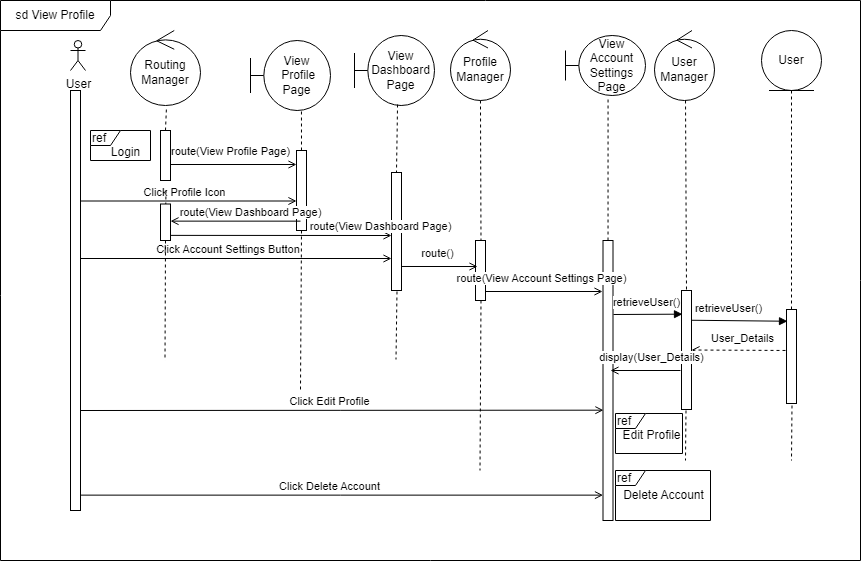

The diagram above was exported from draw.io. Its source (the exported page's mxGraphModel, read from the mxfile embedded in the PNG):
<mxGraphModel dx="1050" dy="549" grid="1" gridSize="10" guides="1" tooltips="1" connect="1" arrows="1" fold="1" page="1" pageScale="1" pageWidth="827" pageHeight="1169" math="0" shadow="0">
  <root>
    <mxCell id="0" />
    <mxCell id="1" parent="0" />
    <mxCell id="2" value="" style="rounded=0;whiteSpace=wrap;html=1;rotation=0;" vertex="1" parent="1">
      <mxGeometry x="612.5" y="250" width="10" height="280" as="geometry" />
    </mxCell>
    <mxCell id="3" value="" style="rounded=0;whiteSpace=wrap;html=1;rotation=0;" vertex="1" parent="1">
      <mxGeometry x="485" y="250" width="10" height="60" as="geometry" />
    </mxCell>
    <mxCell id="4" value="User" style="shape=umlActor;verticalLabelPosition=bottom;verticalAlign=top;html=1;outlineConnect=0;" vertex="1" parent="1">
      <mxGeometry x="80" y="50" width="15" height="30" as="geometry" />
    </mxCell>
    <mxCell id="5" value="View&lt;br&gt;&amp;nbsp;Profile Page" style="shape=umlBoundary;whiteSpace=wrap;html=1;" vertex="1" parent="1">
      <mxGeometry x="260" y="50" width="80" height="70" as="geometry" />
    </mxCell>
    <mxCell id="6" value="" style="endArrow=none;dashed=1;html=1;rounded=0;entryX=0.562;entryY=0.989;entryDx=0;entryDy=0;entryPerimeter=0;exitX=0.5;exitY=0;exitDx=0;exitDy=0;" edge="1" source="18" parent="1">
      <mxGeometry width="50" height="50" relative="1" as="geometry">
        <mxPoint x="429" y="140" as="sourcePoint" />
        <mxPoint x="310.96000000000004" y="119.23000000000002" as="targetPoint" />
      </mxGeometry>
    </mxCell>
    <mxCell id="7" value="User" style="ellipse;shape=umlEntity;whiteSpace=wrap;html=1;" vertex="1" parent="1">
      <mxGeometry x="771" y="40" width="60" height="60" as="geometry" />
    </mxCell>
    <mxCell id="8" value="" style="endArrow=none;dashed=1;html=1;rounded=0;endSize=6;entryX=0.5;entryY=1;entryDx=0;entryDy=0;exitX=0.5;exitY=0;exitDx=0;exitDy=0;" edge="1" source="29" target="7" parent="1">
      <mxGeometry width="50" height="50" relative="1" as="geometry">
        <mxPoint x="740.0500000000002" y="126.00250000000005" as="sourcePoint" />
        <mxPoint x="430" y="280" as="targetPoint" />
      </mxGeometry>
    </mxCell>
    <mxCell id="9" value="View Account Settings Page" style="shape=umlBoundary;whiteSpace=wrap;html=1;" vertex="1" parent="1">
      <mxGeometry x="575" y="45" width="80" height="60" as="geometry" />
    </mxCell>
    <mxCell id="10" value="" style="endArrow=none;dashed=1;html=1;rounded=0;entryX=0.557;entryY=1.05;entryDx=0;entryDy=0;entryPerimeter=0;" edge="1" source="2" parent="1">
      <mxGeometry width="50" height="50" relative="1" as="geometry">
        <mxPoint x="618" y="260" as="sourcePoint" />
        <mxPoint x="617.56" y="108" as="targetPoint" />
      </mxGeometry>
    </mxCell>
    <mxCell id="11" value="" style="html=1;points=[];perimeter=orthogonalPerimeter;outlineConnect=0;targetShapes=umlLifeline;portConstraint=eastwest;newEdgeStyle={&quot;edgeStyle&quot;:&quot;elbowEdgeStyle&quot;,&quot;elbow&quot;:&quot;vertical&quot;,&quot;curved&quot;:0,&quot;rounded&quot;:0};" vertex="1" parent="1">
      <mxGeometry x="80" y="100" width="10" height="420" as="geometry" />
    </mxCell>
    <mxCell id="12" value="sd View Profile" style="shape=umlFrame;whiteSpace=wrap;html=1;pointerEvents=0;width=110;height=30;movable=1;resizable=1;rotatable=1;deletable=1;editable=1;locked=0;connectable=1;" vertex="1" parent="1">
      <mxGeometry x="10" y="10" width="860" height="560" as="geometry" />
    </mxCell>
    <mxCell id="13" value="Click Account Settings Button&amp;nbsp;" style="html=1;verticalAlign=bottom;endArrow=open;elbow=vertical;rounded=0;endFill=0;entryX=0;entryY=0.75;entryDx=0;entryDy=0;" edge="1" parent="1">
      <mxGeometry x="-0.0499" relative="1" as="geometry">
        <mxPoint x="90" y="268" as="sourcePoint" />
        <mxPoint x="401" y="268" as="targetPoint" />
        <mxPoint x="1" as="offset" />
      </mxGeometry>
    </mxCell>
    <mxCell id="14" value="Profile&lt;br&gt;Manager" style="ellipse;shape=umlControl;whiteSpace=wrap;html=1;" vertex="1" parent="1">
      <mxGeometry x="460" y="40" width="60" height="70" as="geometry" />
    </mxCell>
    <mxCell id="15" value="Routing Manager" style="ellipse;shape=umlControl;whiteSpace=wrap;html=1;" vertex="1" parent="1">
      <mxGeometry x="140" y="40" width="70" height="75" as="geometry" />
    </mxCell>
    <mxCell id="16" value="" style="endArrow=none;dashed=1;html=1;rounded=0;entryX=0.513;entryY=1.038;entryDx=0;entryDy=0;entryPerimeter=0;exitX=0.5;exitY=0;exitDx=0;exitDy=0;" edge="1" source="17" target="15" parent="1">
      <mxGeometry width="50" height="50" relative="1" as="geometry">
        <mxPoint x="176" y="170" as="sourcePoint" />
        <mxPoint x="412" y="113" as="targetPoint" />
      </mxGeometry>
    </mxCell>
    <mxCell id="17" value="" style="rounded=0;whiteSpace=wrap;html=1;rotation=0;" vertex="1" parent="1">
      <mxGeometry x="170" y="140" width="10" height="50" as="geometry" />
    </mxCell>
    <mxCell id="18" value="" style="rounded=0;whiteSpace=wrap;html=1;rotation=0;" vertex="1" parent="1">
      <mxGeometry x="306" y="160" width="10" height="80" as="geometry" />
    </mxCell>
    <mxCell id="19" value="route(View Profile Page)" style="html=1;verticalAlign=bottom;endArrow=open;elbow=vertical;rounded=0;endFill=0;startArrow=none;startFill=0;entryX=0;entryY=0.25;entryDx=0;entryDy=0;" edge="1" parent="1">
      <mxGeometry x="-0.0476" y="4" relative="1" as="geometry">
        <mxPoint x="180" y="174" as="sourcePoint" />
        <mxPoint x="306" y="174" as="targetPoint" />
        <mxPoint as="offset" />
      </mxGeometry>
    </mxCell>
    <mxCell id="20" value="View Dashboard Page" style="shape=umlBoundary;whiteSpace=wrap;html=1;" vertex="1" parent="1">
      <mxGeometry x="364" y="45" width="80" height="70" as="geometry" />
    </mxCell>
    <mxCell id="21" value="route(View Dashboard Page)" style="html=1;verticalAlign=bottom;endArrow=open;elbow=vertical;rounded=0;endFill=0;startArrow=none;startFill=0;entryX=1;entryY=0.25;entryDx=0;entryDy=0;exitX=0.4;exitY=0.895;exitDx=0;exitDy=0;exitPerimeter=0;" edge="1" parent="1">
      <mxGeometry x="-0.2308" relative="1" as="geometry">
        <mxPoint x="310" y="230.64999999999998" as="sourcePoint" />
        <mxPoint x="180" y="230.625" as="targetPoint" />
        <mxPoint as="offset" />
      </mxGeometry>
    </mxCell>
    <mxCell id="22" value="" style="rounded=0;whiteSpace=wrap;html=1;rotation=0;" vertex="1" parent="1">
      <mxGeometry x="401" y="182" width="10" height="118" as="geometry" />
    </mxCell>
    <mxCell id="23" value="route()" style="html=1;verticalAlign=bottom;endArrow=open;elbow=vertical;rounded=0;endFill=0;startArrow=none;startFill=0;exitX=1;exitY=0.909;exitDx=0;exitDy=0;exitPerimeter=0;entryX=0.2;entryY=0.162;entryDx=0;entryDy=0;entryPerimeter=0;" edge="1" parent="1">
      <mxGeometry x="-0.0476" y="4" relative="1" as="geometry">
        <mxPoint x="411" y="275.99199999999996" as="sourcePoint" />
        <mxPoint x="487" y="276.0160000000001" as="targetPoint" />
        <mxPoint as="offset" />
      </mxGeometry>
    </mxCell>
    <mxCell id="24" value="route(View Account Settings Page)" style="html=1;verticalAlign=bottom;endArrow=open;elbow=vertical;rounded=0;endFill=0;startArrow=none;startFill=0;exitX=1;exitY=0.5;exitDx=0;exitDy=0;entryX=0.2;entryY=0.143;entryDx=0;entryDy=0;entryPerimeter=0;" edge="1" parent="1">
      <mxGeometry x="-0.0476" y="4" relative="1" as="geometry">
        <mxPoint x="495" y="301" as="sourcePoint" />
        <mxPoint x="612" y="301.01" as="targetPoint" />
        <mxPoint as="offset" />
      </mxGeometry>
    </mxCell>
    <mxCell id="25" value="User&lt;br&gt;Manager" style="ellipse;shape=umlControl;whiteSpace=wrap;html=1;" vertex="1" parent="1">
      <mxGeometry x="664" y="40" width="60" height="70" as="geometry" />
    </mxCell>
    <mxCell id="26" value="" style="html=1;verticalAlign=bottom;endArrow=block;elbow=vertical;rounded=0;endFill=1;startArrow=none;startFill=0;exitX=1;exitY=0.5;exitDx=0;exitDy=0;entryX=0.2;entryY=0.367;entryDx=0;entryDy=0;entryPerimeter=0;" edge="1" parent="1">
      <mxGeometry x="-0.0476" y="4" relative="1" as="geometry">
        <mxPoint x="623" y="324" as="sourcePoint" />
        <mxPoint x="692" y="323.673" as="targetPoint" />
        <mxPoint as="offset" />
      </mxGeometry>
    </mxCell>
    <mxCell id="27" value="retrieveUser()" style="edgeLabel;html=1;align=center;verticalAlign=middle;resizable=0;points=[];" connectable="0" vertex="1" parent="26">
      <mxGeometry x="-0.6306" y="-1" relative="1" as="geometry">
        <mxPoint x="19" y="-13" as="offset" />
      </mxGeometry>
    </mxCell>
    <mxCell id="28" value="" style="rounded=0;whiteSpace=wrap;html=1;rotation=0;" vertex="1" parent="1">
      <mxGeometry x="691" y="300" width="10" height="119" as="geometry" />
    </mxCell>
    <mxCell id="29" value="" style="rounded=0;whiteSpace=wrap;html=1;rotation=0;" vertex="1" parent="1">
      <mxGeometry x="796" y="319" width="10" height="94" as="geometry" />
    </mxCell>
    <mxCell id="30" value="" style="html=1;verticalAlign=bottom;endArrow=block;elbow=vertical;rounded=0;endFill=1;startArrow=none;startFill=0;exitX=1;exitY=0.25;exitDx=0;exitDy=0;entryX=0.1;entryY=0.125;entryDx=0;entryDy=0;entryPerimeter=0;" edge="1" source="28" target="29" parent="1">
      <mxGeometry x="-0.0476" y="4" relative="1" as="geometry">
        <mxPoint x="633" y="334" as="sourcePoint" />
        <mxPoint x="698" y="334" as="targetPoint" />
        <mxPoint as="offset" />
      </mxGeometry>
    </mxCell>
    <mxCell id="31" value="retrieveUser()" style="edgeLabel;html=1;align=center;verticalAlign=middle;resizable=0;points=[];" connectable="0" vertex="1" parent="30">
      <mxGeometry x="-0.6306" y="-1" relative="1" as="geometry">
        <mxPoint x="19" y="-13" as="offset" />
      </mxGeometry>
    </mxCell>
    <mxCell id="32" value="" style="endArrow=open;html=1;rounded=0;entryX=1;entryY=0.5;entryDx=0;entryDy=0;exitX=-0.1;exitY=0.436;exitDx=0;exitDy=0;exitPerimeter=0;dashed=1;endFill=0;" edge="1" source="29" target="28" parent="1">
      <mxGeometry width="50" height="50" relative="1" as="geometry">
        <mxPoint x="440" y="390" as="sourcePoint" />
        <mxPoint x="490" y="340" as="targetPoint" />
      </mxGeometry>
    </mxCell>
    <mxCell id="33" value="User_Details" style="edgeLabel;html=1;align=center;verticalAlign=middle;resizable=0;points=[];" connectable="0" vertex="1" parent="32">
      <mxGeometry x="-0.3897" y="-2" relative="1" as="geometry">
        <mxPoint x="-15" y="-10" as="offset" />
      </mxGeometry>
    </mxCell>
    <mxCell id="34" value="" style="html=1;verticalAlign=bottom;endArrow=open;elbow=vertical;rounded=0;endFill=0;startArrow=none;startFill=0;" edge="1" parent="1">
      <mxGeometry x="-0.0476" y="4" relative="1" as="geometry">
        <mxPoint x="690" y="380" as="sourcePoint" />
        <mxPoint x="620" y="380" as="targetPoint" />
        <mxPoint as="offset" />
      </mxGeometry>
    </mxCell>
    <mxCell id="35" value="display(User_Details)" style="edgeLabel;html=1;align=center;verticalAlign=middle;resizable=0;points=[];" connectable="0" vertex="1" parent="34">
      <mxGeometry x="-0.6306" y="-1" relative="1" as="geometry">
        <mxPoint x="-17" y="-13" as="offset" />
      </mxGeometry>
    </mxCell>
    <mxCell id="36" value="" style="endArrow=none;dashed=1;html=1;rounded=0;exitX=0.5;exitY=1;exitDx=0;exitDy=0;" edge="1" source="18" parent="1">
      <mxGeometry width="50" height="50" relative="1" as="geometry">
        <mxPoint x="440" y="390" as="sourcePoint" />
        <mxPoint x="310" y="400" as="targetPoint" />
      </mxGeometry>
    </mxCell>
    <mxCell id="37" value="" style="endArrow=none;dashed=1;html=1;rounded=0;exitX=0.5;exitY=1;exitDx=0;exitDy=0;" edge="1" parent="1">
      <mxGeometry width="50" height="50" relative="1" as="geometry">
        <mxPoint x="490.5" y="310" as="sourcePoint" />
        <mxPoint x="489.5" y="480" as="targetPoint" />
      </mxGeometry>
    </mxCell>
    <mxCell id="38" value="" style="endArrow=none;dashed=1;html=1;rounded=0;exitX=0.5;exitY=1;exitDx=0;exitDy=0;" edge="1" parent="1">
      <mxGeometry width="50" height="50" relative="1" as="geometry">
        <mxPoint x="801.5" y="415" as="sourcePoint" />
        <mxPoint x="801" y="470" as="targetPoint" />
      </mxGeometry>
    </mxCell>
    <mxCell id="39" value="" style="endArrow=none;dashed=1;html=1;rounded=0;exitX=0.5;exitY=1;exitDx=0;exitDy=0;" edge="1" parent="1">
      <mxGeometry width="50" height="50" relative="1" as="geometry">
        <mxPoint x="695.5" y="420" as="sourcePoint" />
        <mxPoint x="695" y="470" as="targetPoint" />
      </mxGeometry>
    </mxCell>
    <mxCell id="40" value="" style="endArrow=none;dashed=1;html=1;rounded=0;exitX=0.533;exitY=1;exitDx=0;exitDy=0;exitPerimeter=0;entryX=0.75;entryY=0;entryDx=0;entryDy=0;" edge="1" parent="1">
      <mxGeometry width="50" height="50" relative="1" as="geometry">
        <mxPoint x="489.98" y="110" as="sourcePoint" />
        <mxPoint x="490.5" y="250" as="targetPoint" />
      </mxGeometry>
    </mxCell>
    <mxCell id="41" value="" style="endArrow=none;dashed=1;html=1;rounded=0;entryX=0.5;entryY=0;entryDx=0;entryDy=0;exitX=0.538;exitY=0.986;exitDx=0;exitDy=0;exitPerimeter=0;" edge="1" source="20" target="22" parent="1">
      <mxGeometry width="50" height="50" relative="1" as="geometry">
        <mxPoint x="400" y="130" as="sourcePoint" />
        <mxPoint x="380" y="470" as="targetPoint" />
      </mxGeometry>
    </mxCell>
    <mxCell id="42" value="" style="endArrow=none;dashed=1;html=1;rounded=0;exitX=0.517;exitY=1;exitDx=0;exitDy=0;exitPerimeter=0;entryX=0.5;entryY=0;entryDx=0;entryDy=0;" edge="1" source="25" target="28" parent="1">
      <mxGeometry width="50" height="50" relative="1" as="geometry">
        <mxPoint x="391" y="310" as="sourcePoint" />
        <mxPoint x="390" y="480" as="targetPoint" />
      </mxGeometry>
    </mxCell>
    <mxCell id="43" value="" style="endArrow=none;dashed=1;html=1;rounded=0;exitX=0.5;exitY=1;exitDx=0;exitDy=0;" edge="1" source="46" parent="1">
      <mxGeometry width="50" height="50" relative="1" as="geometry">
        <mxPoint x="175.5" y="200" as="sourcePoint" />
        <mxPoint x="174.5" y="370" as="targetPoint" />
      </mxGeometry>
    </mxCell>
    <mxCell id="44" value="Click Profile Icon" style="html=1;verticalAlign=bottom;endArrow=open;elbow=vertical;rounded=0;endFill=0;entryX=0;entryY=0.75;entryDx=0;entryDy=0;" edge="1" parent="1">
      <mxGeometry x="-0.0499" relative="1" as="geometry">
        <mxPoint x="90" y="210.5" as="sourcePoint" />
        <mxPoint x="306" y="210.5" as="targetPoint" />
        <mxPoint x="1" as="offset" />
      </mxGeometry>
    </mxCell>
    <mxCell id="45" value="" style="endArrow=none;dashed=1;html=1;rounded=0;exitX=0.5;exitY=1;exitDx=0;exitDy=0;" edge="1" target="46" parent="1">
      <mxGeometry width="50" height="50" relative="1" as="geometry">
        <mxPoint x="175.5" y="200" as="sourcePoint" />
        <mxPoint x="174.5" y="370" as="targetPoint" />
      </mxGeometry>
    </mxCell>
    <mxCell id="46" value="" style="rounded=0;whiteSpace=wrap;html=1;rotation=0;" vertex="1" parent="1">
      <mxGeometry x="170" y="213.5" width="10" height="36.5" as="geometry" />
    </mxCell>
    <mxCell id="47" value="" style="endArrow=none;dashed=1;html=1;rounded=0;entryX=0.5;entryY=0;entryDx=0;entryDy=0;exitX=0.538;exitY=0.986;exitDx=0;exitDy=0;exitPerimeter=0;" edge="1" parent="1">
      <mxGeometry width="50" height="50" relative="1" as="geometry">
        <mxPoint x="406.5" y="301" as="sourcePoint" />
        <mxPoint x="405.5" y="369" as="targetPoint" />
      </mxGeometry>
    </mxCell>
    <mxCell id="48" value="route(View Dashboard Page)" style="html=1;verticalAlign=bottom;endArrow=open;elbow=vertical;rounded=0;endFill=0;startArrow=none;startFill=0;entryX=0;entryY=0.5;entryDx=0;entryDy=0;exitX=1;exitY=0.75;exitDx=0;exitDy=0;" edge="1" parent="1">
      <mxGeometry x="0.9005" relative="1" as="geometry">
        <mxPoint x="180" y="244.875" as="sourcePoint" />
        <mxPoint x="401" y="245" as="targetPoint" />
        <mxPoint as="offset" />
      </mxGeometry>
    </mxCell>
    <mxCell id="49" value="ref" style="shape=umlFrame;whiteSpace=wrap;html=1;pointerEvents=0;fillColor=none;align=left;width=30;height=15;" vertex="1" parent="1">
      <mxGeometry x="100" y="140" width="60" height="30" as="geometry" />
    </mxCell>
    <mxCell id="50" value="Login" style="text;html=1;align=center;verticalAlign=middle;resizable=0;points=[];autosize=1;strokeColor=none;fillColor=none;" vertex="1" parent="1">
      <mxGeometry x="110" y="146.75" width="50" height="30" as="geometry" />
    </mxCell>
    <mxCell id="51" value="ref" style="shape=umlFrame;whiteSpace=wrap;html=1;pointerEvents=0;fillColor=none;align=left;width=30;height=15;" vertex="1" parent="1">
      <mxGeometry x="625" y="423" width="67" height="40" as="geometry" />
    </mxCell>
    <mxCell id="52" value="Edit Profile" style="text;html=1;align=center;verticalAlign=middle;resizable=0;points=[];autosize=1;strokeColor=none;fillColor=none;" vertex="1" parent="1">
      <mxGeometry x="621" y="430" width="80" height="30" as="geometry" />
    </mxCell>
    <mxCell id="53" value="ref" style="shape=umlFrame;whiteSpace=wrap;html=1;pointerEvents=0;fillColor=none;align=left;width=30;height=15;" vertex="1" parent="1">
      <mxGeometry x="625" y="480" width="95" height="50" as="geometry" />
    </mxCell>
    <mxCell id="54" value="Delete Account" style="text;html=1;align=center;verticalAlign=middle;resizable=0;points=[];autosize=1;strokeColor=none;fillColor=none;" vertex="1" parent="1">
      <mxGeometry x="622.5" y="490" width="100" height="30" as="geometry" />
    </mxCell>
    <mxCell id="55" value="Click Edit Profile" style="html=1;verticalAlign=bottom;endArrow=open;elbow=vertical;rounded=0;endFill=0;entryX=0.044;entryY=0.606;entryDx=0;entryDy=0;entryPerimeter=0;" edge="1" target="2" parent="1">
      <mxGeometry x="-0.0499" relative="1" as="geometry">
        <mxPoint x="90" y="420" as="sourcePoint" />
        <mxPoint x="401" y="420" as="targetPoint" />
        <mxPoint x="1" as="offset" />
      </mxGeometry>
    </mxCell>
    <mxCell id="56" value="Click Delete Account" style="html=1;verticalAlign=bottom;endArrow=open;elbow=vertical;rounded=0;endFill=0;entryX=0.044;entryY=0.606;entryDx=0;entryDy=0;entryPerimeter=0;" edge="1" parent="1">
      <mxGeometry x="-0.0499" relative="1" as="geometry">
        <mxPoint x="89.5" y="504.64" as="sourcePoint" />
        <mxPoint x="612.5" y="504.64" as="targetPoint" />
        <mxPoint x="1" as="offset" />
      </mxGeometry>
    </mxCell>
  </root>
</mxGraphModel>